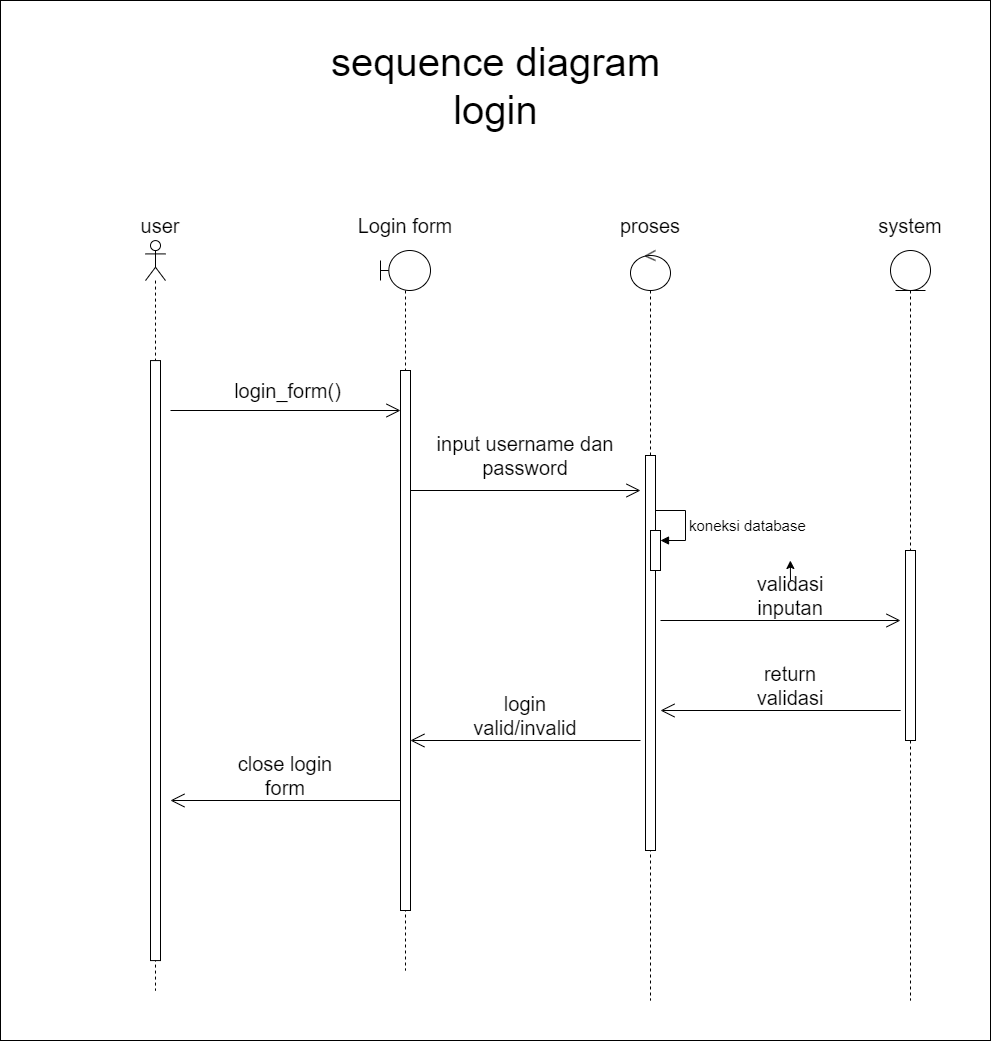

The diagram above was exported from draw.io. Its source (the exported page's mxGraphModel, read from the mxfile embedded in the PNG):
<mxGraphModel dx="4300" dy="4193" grid="1" gridSize="10" guides="1" tooltips="1" connect="1" arrows="1" fold="1" page="1" pageScale="1" pageWidth="1654" pageHeight="2336" math="0" shadow="0">
  <root>
    <mxCell id="0" />
    <mxCell id="1" parent="0" />
    <mxCell id="81OQtOeqL6ZuoqufyhSR-1" value="" style="shape=umlLifeline;perimeter=lifelinePerimeter;whiteSpace=wrap;html=1;container=1;dropTarget=0;collapsible=0;recursiveResize=0;outlineConnect=0;portConstraint=eastwest;newEdgeStyle={&quot;curved&quot;:0,&quot;rounded&quot;:0};participant=umlActor;fontSize=20;" vertex="1" parent="1">
      <mxGeometry x="1760" y="50" width="20" height="750" as="geometry" />
    </mxCell>
    <mxCell id="81OQtOeqL6ZuoqufyhSR-2" value="" style="html=1;points=[[0,0,0,0,5],[0,1,0,0,-5],[1,0,0,0,5],[1,1,0,0,-5]];perimeter=orthogonalPerimeter;outlineConnect=0;targetShapes=umlLifeline;portConstraint=eastwest;newEdgeStyle={&quot;curved&quot;:0,&quot;rounded&quot;:0};fontSize=20;" vertex="1" parent="81OQtOeqL6ZuoqufyhSR-1">
      <mxGeometry x="5" y="120" width="10" height="560" as="geometry" />
    </mxCell>
    <mxCell id="81OQtOeqL6ZuoqufyhSR-3" value="" style="rounded=0;whiteSpace=wrap;html=1;" vertex="1" parent="1">
      <mxGeometry x="1610" y="-200" width="990" height="1040" as="geometry" />
    </mxCell>
    <mxCell id="81OQtOeqL6ZuoqufyhSR-4" value="" style="shape=umlLifeline;perimeter=lifelinePerimeter;whiteSpace=wrap;html=1;container=1;dropTarget=0;collapsible=0;recursiveResize=0;outlineConnect=0;portConstraint=eastwest;newEdgeStyle={&quot;curved&quot;:0,&quot;rounded&quot;:0};participant=umlControl;fontSize=20;" vertex="1" parent="1">
      <mxGeometry x="2240" y="50" width="40" height="750" as="geometry" />
    </mxCell>
    <mxCell id="81OQtOeqL6ZuoqufyhSR-5" value="" style="html=1;points=[[0,0,0,0,5],[0,1,0,0,-5],[1,0,0,0,5],[1,1,0,0,-5]];perimeter=orthogonalPerimeter;outlineConnect=0;targetShapes=umlLifeline;portConstraint=eastwest;newEdgeStyle={&quot;curved&quot;:0,&quot;rounded&quot;:0};fontSize=20;" vertex="1" parent="81OQtOeqL6ZuoqufyhSR-4">
      <mxGeometry x="15" y="205" width="10" height="395" as="geometry" />
    </mxCell>
    <mxCell id="81OQtOeqL6ZuoqufyhSR-6" value="" style="shape=umlLifeline;perimeter=lifelinePerimeter;whiteSpace=wrap;html=1;container=1;dropTarget=0;collapsible=0;recursiveResize=0;outlineConnect=0;portConstraint=eastwest;newEdgeStyle={&quot;curved&quot;:0,&quot;rounded&quot;:0};participant=umlEntity;fontSize=20;" vertex="1" parent="1">
      <mxGeometry x="2500" y="50" width="40" height="750" as="geometry" />
    </mxCell>
    <mxCell id="81OQtOeqL6ZuoqufyhSR-7" value="" style="html=1;points=[[0,0,0,0,5],[0,1,0,0,-5],[1,0,0,0,5],[1,1,0,0,-5]];perimeter=orthogonalPerimeter;outlineConnect=0;targetShapes=umlLifeline;portConstraint=eastwest;newEdgeStyle={&quot;curved&quot;:0,&quot;rounded&quot;:0};fontSize=20;" vertex="1" parent="81OQtOeqL6ZuoqufyhSR-6">
      <mxGeometry x="15" y="300" width="10" height="190" as="geometry" />
    </mxCell>
    <mxCell id="81OQtOeqL6ZuoqufyhSR-8" value="Login form" style="text;html=1;align=center;verticalAlign=middle;whiteSpace=wrap;rounded=0;fontSize=20;" vertex="1" parent="1">
      <mxGeometry x="1955" y="10" width="120" height="30" as="geometry" />
    </mxCell>
    <mxCell id="81OQtOeqL6ZuoqufyhSR-9" value="proses" style="text;html=1;align=center;verticalAlign=middle;whiteSpace=wrap;rounded=0;fontSize=20;" vertex="1" parent="1">
      <mxGeometry x="2200" y="10" width="120" height="30" as="geometry" />
    </mxCell>
    <mxCell id="81OQtOeqL6ZuoqufyhSR-10" value="system" style="text;html=1;align=center;verticalAlign=middle;whiteSpace=wrap;rounded=0;fontSize=20;" vertex="1" parent="1">
      <mxGeometry x="2460" y="10" width="120" height="30" as="geometry" />
    </mxCell>
    <mxCell id="81OQtOeqL6ZuoqufyhSR-11" value="" style="endArrow=open;endFill=1;endSize=12;html=1;rounded=0;fontSize=20;" edge="1" parent="1" target="81OQtOeqL6ZuoqufyhSR-27">
      <mxGeometry width="160" relative="1" as="geometry">
        <mxPoint x="1780" y="210" as="sourcePoint" />
        <mxPoint x="2000" y="210" as="targetPoint" />
      </mxGeometry>
    </mxCell>
    <mxCell id="81OQtOeqL6ZuoqufyhSR-12" value="" style="endArrow=open;endFill=1;endSize=12;html=1;rounded=0;fontSize=20;" edge="1" parent="1">
      <mxGeometry width="160" relative="1" as="geometry">
        <mxPoint x="2020" y="290" as="sourcePoint" />
        <mxPoint x="2250" y="290" as="targetPoint" />
      </mxGeometry>
    </mxCell>
    <mxCell id="81OQtOeqL6ZuoqufyhSR-13" value="user" style="text;html=1;align=center;verticalAlign=middle;whiteSpace=wrap;rounded=0;fontSize=20;" vertex="1" parent="1">
      <mxGeometry x="1710" y="10" width="120" height="30" as="geometry" />
    </mxCell>
    <mxCell id="81OQtOeqL6ZuoqufyhSR-14" value="login_form()" style="text;html=1;align=center;verticalAlign=middle;whiteSpace=wrap;rounded=0;fontSize=20;" vertex="1" parent="1">
      <mxGeometry x="1835" y="170" width="125" height="40" as="geometry" />
    </mxCell>
    <mxCell id="81OQtOeqL6ZuoqufyhSR-15" value="input username dan password" style="text;html=1;align=center;verticalAlign=middle;whiteSpace=wrap;rounded=0;fontSize=20;" vertex="1" parent="1">
      <mxGeometry x="2040" y="210" width="190" height="90" as="geometry" />
    </mxCell>
    <mxCell id="81OQtOeqL6ZuoqufyhSR-16" value="" style="endArrow=open;endFill=1;endSize=12;html=1;rounded=0;fontSize=20;" edge="1" parent="1">
      <mxGeometry width="160" relative="1" as="geometry">
        <mxPoint x="2270" y="420" as="sourcePoint" />
        <mxPoint x="2510" y="420" as="targetPoint" />
      </mxGeometry>
    </mxCell>
    <mxCell id="81OQtOeqL6ZuoqufyhSR-17" style="edgeStyle=orthogonalEdgeStyle;rounded=0;orthogonalLoop=1;jettySize=auto;html=1;exitX=0.5;exitY=0;exitDx=0;exitDy=0;" edge="1" parent="1" source="81OQtOeqL6ZuoqufyhSR-22">
      <mxGeometry relative="1" as="geometry">
        <mxPoint x="2399.846153846154" y="360" as="targetPoint" />
      </mxGeometry>
    </mxCell>
    <mxCell id="81OQtOeqL6ZuoqufyhSR-18" value="" style="endArrow=open;endFill=1;endSize=12;html=1;rounded=0;fontSize=20;" edge="1" parent="1">
      <mxGeometry width="160" relative="1" as="geometry">
        <mxPoint x="2510.16" y="510" as="sourcePoint" />
        <mxPoint x="2269.9966666666664" y="510" as="targetPoint" />
      </mxGeometry>
    </mxCell>
    <mxCell id="81OQtOeqL6ZuoqufyhSR-19" value="" style="endArrow=open;endFill=1;endSize=12;html=1;rounded=0;fontSize=20;" edge="1" parent="1">
      <mxGeometry width="160" relative="1" as="geometry">
        <mxPoint x="2010.04" y="600" as="sourcePoint" />
        <mxPoint x="1779.9566666666665" y="600" as="targetPoint" />
      </mxGeometry>
    </mxCell>
    <mxCell id="81OQtOeqL6ZuoqufyhSR-20" value="" style="html=1;points=[[0,0,0,0,5],[0,1,0,0,-5],[1,0,0,0,5],[1,1,0,0,-5]];perimeter=orthogonalPerimeter;outlineConnect=0;targetShapes=umlLifeline;portConstraint=eastwest;newEdgeStyle={&quot;curved&quot;:0,&quot;rounded&quot;:0};fontSize=20;" vertex="1" parent="1">
      <mxGeometry x="2260" y="330" width="10" height="40" as="geometry" />
    </mxCell>
    <mxCell id="81OQtOeqL6ZuoqufyhSR-21" value="return validasi" style="text;html=1;align=center;verticalAlign=middle;whiteSpace=wrap;rounded=0;fontSize=20;" vertex="1" parent="1">
      <mxGeometry x="2340.16" y="470" width="120" height="30" as="geometry" />
    </mxCell>
    <mxCell id="81OQtOeqL6ZuoqufyhSR-22" value="validasi inputan" style="text;html=1;align=center;verticalAlign=middle;whiteSpace=wrap;rounded=0;fontSize=20;" vertex="1" parent="1">
      <mxGeometry x="2340" y="380" width="120" height="30" as="geometry" />
    </mxCell>
    <mxCell id="81OQtOeqL6ZuoqufyhSR-23" value="" style="endArrow=open;endFill=1;endSize=12;html=1;rounded=0;fontSize=20;" edge="1" parent="1">
      <mxGeometry width="160" relative="1" as="geometry">
        <mxPoint x="2250" y="540" as="sourcePoint" />
        <mxPoint x="2019.9166666666665" y="540" as="targetPoint" />
      </mxGeometry>
    </mxCell>
    <mxCell id="81OQtOeqL6ZuoqufyhSR-24" value="close login form" style="text;html=1;align=center;verticalAlign=middle;whiteSpace=wrap;rounded=0;fontSize=20;" vertex="1" parent="1">
      <mxGeometry x="1830" y="550" width="130" height="50" as="geometry" />
    </mxCell>
    <mxCell id="81OQtOeqL6ZuoqufyhSR-25" value="&lt;font style=&quot;font-size: 15px;&quot;&gt;koneksi database&lt;/font&gt;" style="html=1;align=left;spacingLeft=2;endArrow=block;rounded=0;edgeStyle=orthogonalEdgeStyle;curved=0;rounded=0;fontSize=20;" edge="1" parent="1" target="81OQtOeqL6ZuoqufyhSR-20">
      <mxGeometry relative="1" as="geometry">
        <mxPoint x="2265" y="310" as="sourcePoint" />
        <Array as="points">
          <mxPoint x="2295" y="340" />
        </Array>
      </mxGeometry>
    </mxCell>
    <mxCell id="81OQtOeqL6ZuoqufyhSR-26" value="" style="shape=umlLifeline;perimeter=lifelinePerimeter;whiteSpace=wrap;html=1;container=1;dropTarget=0;collapsible=0;recursiveResize=0;outlineConnect=0;portConstraint=eastwest;newEdgeStyle={&quot;curved&quot;:0,&quot;rounded&quot;:0};participant=umlBoundary;fontSize=20;" vertex="1" parent="1">
      <mxGeometry x="1990" y="50" width="50" height="720" as="geometry" />
    </mxCell>
    <mxCell id="81OQtOeqL6ZuoqufyhSR-27" value="" style="html=1;points=[[0,0,0,0,5],[0,1,0,0,-5],[1,0,0,0,5],[1,1,0,0,-5]];perimeter=orthogonalPerimeter;outlineConnect=0;targetShapes=umlLifeline;portConstraint=eastwest;newEdgeStyle={&quot;curved&quot;:0,&quot;rounded&quot;:0};fontSize=20;" vertex="1" parent="81OQtOeqL6ZuoqufyhSR-26">
      <mxGeometry x="20" y="120" width="10" height="540" as="geometry" />
    </mxCell>
    <mxCell id="81OQtOeqL6ZuoqufyhSR-28" value="login valid/invalid" style="text;html=1;align=center;verticalAlign=middle;whiteSpace=wrap;rounded=0;fontSize=20;" vertex="1" parent="1">
      <mxGeometry x="2075" y="500" width="120" height="30" as="geometry" />
    </mxCell>
    <mxCell id="81OQtOeqL6ZuoqufyhSR-29" value="&lt;span style=&quot;font-size: 40px;&quot;&gt;sequence diagram login&lt;/span&gt;" style="text;html=1;align=center;verticalAlign=middle;whiteSpace=wrap;rounded=0;" vertex="1" parent="1">
      <mxGeometry x="1893.75" y="-130" width="422.5" height="30" as="geometry" />
    </mxCell>
    <mxCell id="81OQtOeqL6ZuoqufyhSR-30" value="" style="shape=umlLifeline;perimeter=lifelinePerimeter;whiteSpace=wrap;html=1;container=1;dropTarget=0;collapsible=0;recursiveResize=0;outlineConnect=0;portConstraint=eastwest;newEdgeStyle={&quot;curved&quot;:0,&quot;rounded&quot;:0};participant=umlActor;fontSize=20;" vertex="1" parent="1">
      <mxGeometry x="1755" y="40.08" width="20" height="750" as="geometry" />
    </mxCell>
    <mxCell id="81OQtOeqL6ZuoqufyhSR-31" value="" style="html=1;points=[[0,0,0,0,5],[0,1,0,0,-5],[1,0,0,0,5],[1,1,0,0,-5]];perimeter=orthogonalPerimeter;outlineConnect=0;targetShapes=umlLifeline;portConstraint=eastwest;newEdgeStyle={&quot;curved&quot;:0,&quot;rounded&quot;:0};fontSize=20;" vertex="1" parent="81OQtOeqL6ZuoqufyhSR-30">
      <mxGeometry x="5" y="120" width="10" height="600" as="geometry" />
    </mxCell>
  </root>
</mxGraphModel>